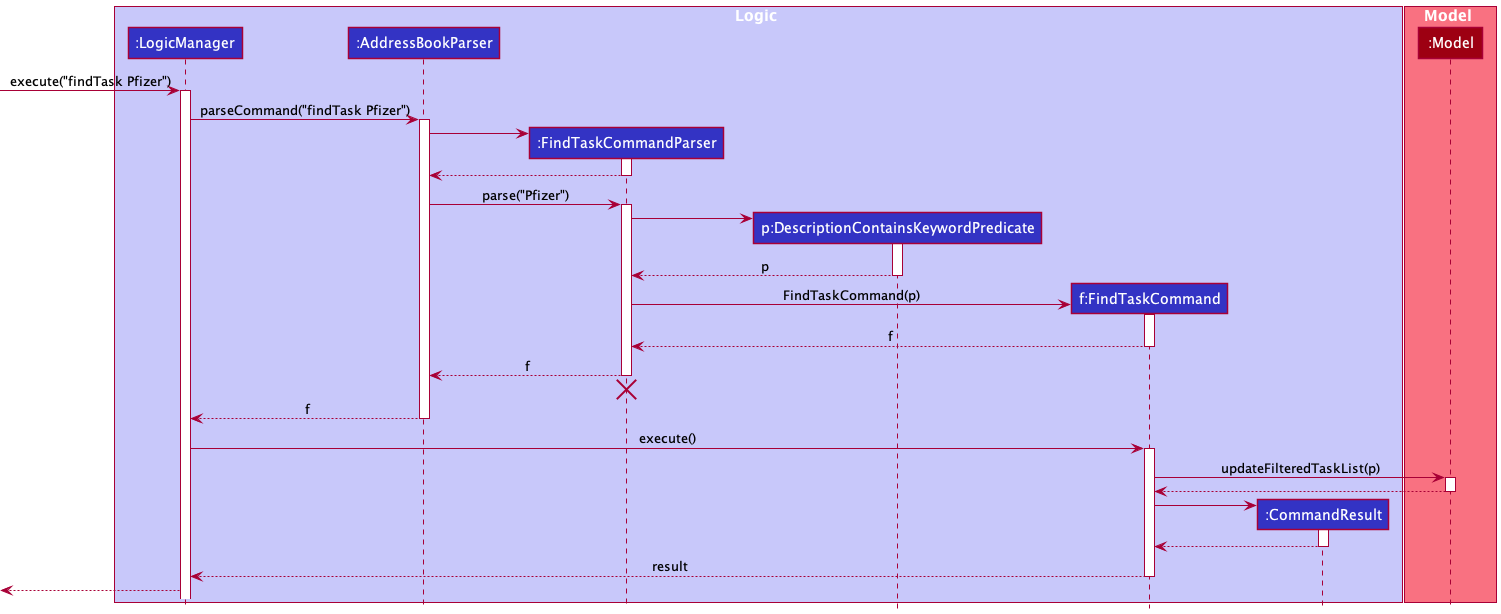

The diagram above was rendered by PlantUML. Its source (embedded in the PNG):
@startuml
!include style.puml

box Logic LOGIC_COLOR_T1
participant ":LogicManager" as LogicManager LOGIC_COLOR
participant ":AddressBookParser" as AddressBookParser LOGIC_COLOR
participant ":FindTaskCommandParser" as FindTaskCommandParser LOGIC_COLOR
participant "p:DescriptionContainsKeywordPredicate" as DescriptionContainsKeywordPredicate LOGIC_COLOR
participant "f:FindTaskCommand" as FindTaskCommand LOGIC_COLOR
participant ":CommandResult" as CommandResult LOGIC_COLOR
end box

box Model MODEL_COLOR_T1
participant ":Model" as Model MODEL_COLOR
end box

[-> LogicManager : execute("findTask Pfizer")
activate LogicManager

LogicManager -> AddressBookParser : parseCommand("findTask Pfizer")
activate AddressBookParser

create FindTaskCommandParser
AddressBookParser -> FindTaskCommandParser
activate FindTaskCommandParser

FindTaskCommandParser --> AddressBookParser
deactivate FindTaskCommandParser

AddressBookParser -> FindTaskCommandParser : parse("Pfizer")
activate FindTaskCommandParser

create DescriptionContainsKeywordPredicate
FindTaskCommandParser -> DescriptionContainsKeywordPredicate
activate DescriptionContainsKeywordPredicate

DescriptionContainsKeywordPredicate --> FindTaskCommandParser : p
deactivate DescriptionContainsKeywordPredicate

create FindTaskCommand
FindTaskCommandParser -> FindTaskCommand : FindTaskCommand(p)
activate FindTaskCommand

FindTaskCommand --> FindTaskCommandParser : f
deactivate FindTaskCommand

FindTaskCommandParser --> AddressBookParser : f
deactivate FindTaskCommandParser
FindTaskCommandParser -[hidden]-> AddressBookParser
destroy FindTaskCommandParser

AddressBookParser --> LogicManager : f
deactivate AddressBookParser

LogicManager -> FindTaskCommand : execute()
activate FindTaskCommand

FindTaskCommand -> Model : updateFilteredTaskList(p)
activate Model

Model --> FindTaskCommand
deactivate Model

create CommandResult
FindTaskCommand -> CommandResult
activate CommandResult

CommandResult --> FindTaskCommand
deactivate CommandResult

FindTaskCommand --> LogicManager : result
deactivate FindTaskCommand

[<-- LogicManager
@enduml